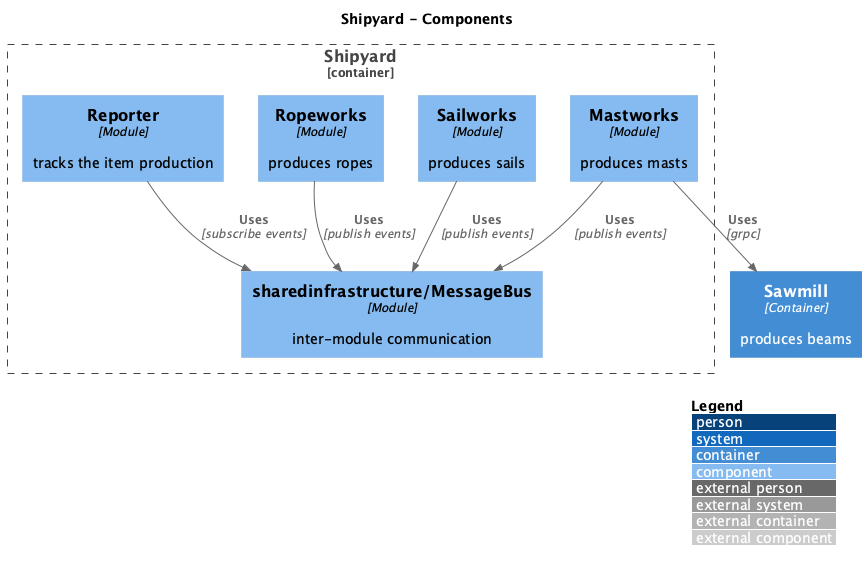

The diagram above was rendered by PlantUML. Its source (embedded in the PNG):
@startuml
!include https://raw.githubusercontent.com/plantuml-stdlib/C4-PlantUML/master/C4_Component.puml

LAYOUT_WITH_LEGEND()

title Shipyard - Components

Container_Boundary(shipyard, "Shipyard") {
    Component(reporter, "Reporter", "Module", "tracks the item production")
    Component(ropeworks, "Ropeworks", "Module", "produces ropes")
    Component(mastworks, "Mastworks", "Module", "produces masts")
    Component(sailworks, "Sailworks", "Module", "produces sails")
    Component(messagebus, "sharedinfrastructure/MessageBus", "Module", "inter-module communication")
}
Container(sawmill, "Sawmill", "Container", "produces beams")
Rel(mastworks, sawmill, "Uses", "grpc")
Rel(ropeworks, messagebus, "Uses", "publish events")
Rel(mastworks, messagebus, "Uses", "publish events")
Rel(sailworks, messagebus, "Uses", "publish events")
Rel(reporter, messagebus, "Uses", "subscribe events")
@enduml